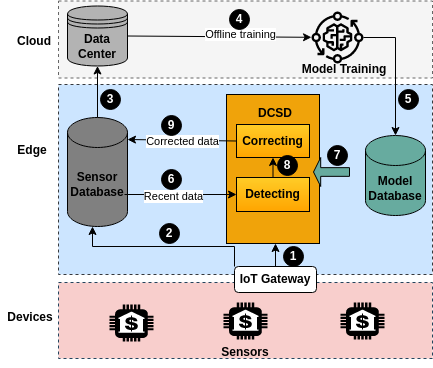

The diagram above was exported from draw.io. Its source (the exported page's mxGraphModel, read from the mxfile embedded in the PNG):
<mxGraphModel dx="1350" dy="891" grid="0" gridSize="10" guides="1" tooltips="1" connect="1" arrows="1" fold="1" page="1" pageScale="1" pageWidth="827" pageHeight="1169" math="0" shadow="0">
  <root>
    <mxCell id="0" />
    <mxCell id="1" parent="0" />
    <mxCell id="m0e01IfK1NFWnkAUsnU6-1" value="" style="rounded=0;whiteSpace=wrap;html=1;strokeColor=#666666;fillColor=#f5f5f5;dashed=1;fontColor=#333333;" parent="1" vertex="1">
      <mxGeometry x="197" y="88.5" width="374" height="77" as="geometry" />
    </mxCell>
    <mxCell id="m0e01IfK1NFWnkAUsnU6-2" value="" style="rounded=0;whiteSpace=wrap;html=1;strokeColor=#23445d;fillColor=#F8CECC;dashed=1;" parent="1" vertex="1">
      <mxGeometry x="197" y="370" width="374" height="76" as="geometry" />
    </mxCell>
    <mxCell id="m0e01IfK1NFWnkAUsnU6-3" value="" style="rounded=0;whiteSpace=wrap;html=1;strokeColor=#36393d;fillColor=#cce5ff;dashed=1;" parent="1" vertex="1">
      <mxGeometry x="197" y="172" width="374" height="190" as="geometry" />
    </mxCell>
    <mxCell id="m0e01IfK1NFWnkAUsnU6-4" value="&lt;b&gt;Cloud&lt;/b&gt;" style="text;html=1;strokeColor=none;fillColor=none;align=center;verticalAlign=middle;whiteSpace=wrap;rounded=0;dashed=1;" parent="1" vertex="1">
      <mxGeometry x="143" y="114" width="60" height="30" as="geometry" />
    </mxCell>
    <mxCell id="m0e01IfK1NFWnkAUsnU6-5" value="&lt;b&gt;Edge&lt;/b&gt;" style="text;html=1;strokeColor=none;fillColor=none;align=center;verticalAlign=middle;whiteSpace=wrap;rounded=0;dashed=1;" parent="1" vertex="1">
      <mxGeometry x="141" y="223" width="60" height="30" as="geometry" />
    </mxCell>
    <mxCell id="m0e01IfK1NFWnkAUsnU6-6" value="&lt;b&gt;Devices&lt;/b&gt;" style="text;html=1;strokeColor=none;fillColor=none;align=center;verticalAlign=middle;whiteSpace=wrap;rounded=0;dashed=1;" parent="1" vertex="1">
      <mxGeometry x="139" y="390" width="60" height="30" as="geometry" />
    </mxCell>
    <mxCell id="m0e01IfK1NFWnkAUsnU6-7" value="&lt;b&gt;Sensor Database&lt;/b&gt;" style="shape=cylinder3;whiteSpace=wrap;html=1;boundedLbl=1;backgroundOutline=1;size=15;strokeColor=#000000;fillColor=#808080;" parent="1" vertex="1">
      <mxGeometry x="206" y="205" width="60" height="109" as="geometry" />
    </mxCell>
    <mxCell id="m0e01IfK1NFWnkAUsnU6-8" value="&lt;b&gt;Model Database&lt;/b&gt;" style="shape=cylinder3;whiteSpace=wrap;html=1;boundedLbl=1;backgroundOutline=1;size=15;strokeColor=#000000;fillColor=#67AB9F;" parent="1" vertex="1">
      <mxGeometry x="504" y="223" width="60" height="80" as="geometry" />
    </mxCell>
    <mxCell id="m0e01IfK1NFWnkAUsnU6-9" value="&lt;b&gt;Data Center&lt;/b&gt;" style="shape=datastore;whiteSpace=wrap;html=1;strokeColor=#000000;fillColor=#B3B3B3;" parent="1" vertex="1">
      <mxGeometry x="206" y="93.5" width="60" height="60" as="geometry" />
    </mxCell>
    <mxCell id="m0e01IfK1NFWnkAUsnU6-10" value="" style="rounded=0;whiteSpace=wrap;html=1;strokeColor=#000000;fillColor=#f0a30a;fontColor=#000000;" parent="1" vertex="1">
      <mxGeometry x="365" y="182" width="93" height="149" as="geometry" />
    </mxCell>
    <mxCell id="m0e01IfK1NFWnkAUsnU6-11" value="&lt;b&gt;Correcting&lt;/b&gt;" style="rounded=0;whiteSpace=wrap;html=1;strokeColor=#000000;fillColor=#ffcd28;gradientColor=#ffa500;" parent="1" vertex="1">
      <mxGeometry x="375" y="212" width="73" height="33" as="geometry" />
    </mxCell>
    <mxCell id="m0e01IfK1NFWnkAUsnU6-12" value="&lt;b&gt;Detecting&lt;/b&gt;" style="rounded=0;whiteSpace=wrap;html=1;strokeColor=#000000;fillColor=#ffcd28;gradientColor=#ffa500;" parent="1" vertex="1">
      <mxGeometry x="375" y="265" width="73" height="34" as="geometry" />
    </mxCell>
    <mxCell id="m0e01IfK1NFWnkAUsnU6-13" value="&lt;b&gt;DCSD&lt;/b&gt;" style="text;html=1;strokeColor=none;fillColor=none;align=center;verticalAlign=middle;whiteSpace=wrap;rounded=0;" parent="1" vertex="1">
      <mxGeometry x="384" y="186" width="60" height="30" as="geometry" />
    </mxCell>
    <mxCell id="m0e01IfK1NFWnkAUsnU6-14" value="&lt;b&gt;IoT Gateway&lt;/b&gt;" style="rounded=1;whiteSpace=wrap;html=1;strokeColor=#000000;fillColor=#FFFFFF;" parent="1" vertex="1">
      <mxGeometry x="373" y="354" width="82" height="26" as="geometry" />
    </mxCell>
    <mxCell id="m0e01IfK1NFWnkAUsnU6-15" value="" style="outlineConnect=0;dashed=0;verticalLabelPosition=bottom;verticalAlign=top;align=center;html=1;shape=mxgraph.aws3.bank;fillColor=#000000;gradientColor=none;strokeColor=#000000;" parent="1" vertex="1">
      <mxGeometry x="248" y="392" width="44" height="37" as="geometry" />
    </mxCell>
    <mxCell id="m0e01IfK1NFWnkAUsnU6-16" value="" style="outlineConnect=0;dashed=0;verticalLabelPosition=bottom;verticalAlign=top;align=center;html=1;shape=mxgraph.aws3.bank;fillColor=#000000;gradientColor=none;strokeColor=#000000;" parent="1" vertex="1">
      <mxGeometry x="362" y="390" width="44" height="37" as="geometry" />
    </mxCell>
    <mxCell id="m0e01IfK1NFWnkAUsnU6-17" value="" style="outlineConnect=0;dashed=0;verticalLabelPosition=bottom;verticalAlign=top;align=center;html=1;shape=mxgraph.aws3.bank;fillColor=#000000;gradientColor=none;strokeColor=#000000;" parent="1" vertex="1">
      <mxGeometry x="479" y="390" width="44" height="37" as="geometry" />
    </mxCell>
    <mxCell id="m0e01IfK1NFWnkAUsnU6-18" value="" style="sketch=0;outlineConnect=0;fontColor=#232F3E;gradientColor=none;fillColor=#000000;strokeColor=none;dashed=0;verticalLabelPosition=bottom;verticalAlign=top;align=center;html=1;fontSize=12;fontStyle=0;aspect=fixed;pointerEvents=1;shape=mxgraph.aws4.iot_greengrass_component_machine_learning;" parent="1" vertex="1">
      <mxGeometry x="450" y="99" width="52" height="52" as="geometry" />
    </mxCell>
    <mxCell id="m0e01IfK1NFWnkAUsnU6-19" value="" style="endArrow=classic;html=1;rounded=0;exitX=1;exitY=0.5;exitDx=0;exitDy=0;" parent="1" source="m0e01IfK1NFWnkAUsnU6-9" target="m0e01IfK1NFWnkAUsnU6-18" edge="1">
      <mxGeometry width="50" height="50" relative="1" as="geometry">
        <mxPoint x="370" y="169" as="sourcePoint" />
        <mxPoint x="420" y="119" as="targetPoint" />
      </mxGeometry>
    </mxCell>
    <mxCell id="m0e01IfK1NFWnkAUsnU6-20" value="Offline training" style="edgeLabel;html=1;align=center;verticalAlign=middle;resizable=0;points=[];" parent="m0e01IfK1NFWnkAUsnU6-19" vertex="1" connectable="0">
      <mxGeometry x="0.2123" y="3" relative="1" as="geometry">
        <mxPoint as="offset" />
      </mxGeometry>
    </mxCell>
    <mxCell id="m0e01IfK1NFWnkAUsnU6-21" value="&lt;b&gt;Model Training&lt;/b&gt;" style="text;html=1;strokeColor=none;fillColor=none;align=center;verticalAlign=middle;whiteSpace=wrap;rounded=0;" parent="1" vertex="1">
      <mxGeometry x="436" y="142" width="94" height="30" as="geometry" />
    </mxCell>
    <mxCell id="m0e01IfK1NFWnkAUsnU6-22" value="" style="endArrow=classic;html=1;rounded=0;entryX=0.5;entryY=0;entryDx=0;entryDy=0;entryPerimeter=0;edgeStyle=orthogonalEdgeStyle;" parent="1" source="m0e01IfK1NFWnkAUsnU6-18" target="m0e01IfK1NFWnkAUsnU6-8" edge="1">
      <mxGeometry width="50" height="50" relative="1" as="geometry">
        <mxPoint x="697" y="159" as="sourcePoint" />
        <mxPoint x="747" y="109" as="targetPoint" />
      </mxGeometry>
    </mxCell>
    <mxCell id="m0e01IfK1NFWnkAUsnU6-23" value="" style="shape=singleArrow;direction=west;whiteSpace=wrap;html=1;strokeColor=#000000;fillColor=#67AB9F;" parent="1" vertex="1">
      <mxGeometry x="452" y="245" width="36" height="29" as="geometry" />
    </mxCell>
    <mxCell id="m0e01IfK1NFWnkAUsnU6-24" value="" style="endArrow=classic;html=1;rounded=0;entryX=0;entryY=0.5;entryDx=0;entryDy=0;" parent="1" target="m0e01IfK1NFWnkAUsnU6-12" edge="1">
      <mxGeometry width="50" height="50" relative="1" as="geometry">
        <mxPoint x="263" y="282" as="sourcePoint" />
        <mxPoint x="334" y="310" as="targetPoint" />
      </mxGeometry>
    </mxCell>
    <mxCell id="m0e01IfK1NFWnkAUsnU6-25" value="Recent data" style="edgeLabel;html=1;align=center;verticalAlign=middle;resizable=0;points=[];" parent="m0e01IfK1NFWnkAUsnU6-24" vertex="1" connectable="0">
      <mxGeometry x="-0.6007" y="-2" relative="1" as="geometry">
        <mxPoint x="26" y="-1" as="offset" />
      </mxGeometry>
    </mxCell>
    <mxCell id="m0e01IfK1NFWnkAUsnU6-26" value="" style="endArrow=classic;html=1;rounded=0;exitX=0;exitY=0.5;exitDx=0;exitDy=0;entryX=1;entryY=0.202;entryDx=0;entryDy=0;entryPerimeter=0;" parent="1" source="m0e01IfK1NFWnkAUsnU6-11" target="m0e01IfK1NFWnkAUsnU6-7" edge="1">
      <mxGeometry width="50" height="50" relative="1" as="geometry">
        <mxPoint x="263" y="254" as="sourcePoint" />
        <mxPoint x="313" y="204" as="targetPoint" />
      </mxGeometry>
    </mxCell>
    <mxCell id="m0e01IfK1NFWnkAUsnU6-27" value="Corrected data" style="edgeLabel;html=1;align=center;verticalAlign=middle;resizable=0;points=[];labelBackgroundColor=default;" parent="m0e01IfK1NFWnkAUsnU6-26" vertex="1" connectable="0">
      <mxGeometry x="0.2295" y="-1" relative="1" as="geometry">
        <mxPoint x="12" y="2" as="offset" />
      </mxGeometry>
    </mxCell>
    <mxCell id="m0e01IfK1NFWnkAUsnU6-28" value="&lt;b&gt;Sensors&lt;/b&gt;" style="text;html=1;strokeColor=none;fillColor=none;align=center;verticalAlign=middle;whiteSpace=wrap;rounded=0;" parent="1" vertex="1">
      <mxGeometry x="354" y="425" width="60" height="30" as="geometry" />
    </mxCell>
    <mxCell id="m0e01IfK1NFWnkAUsnU6-30" value="" style="endArrow=classic;html=1;rounded=0;exitX=0.5;exitY=0;exitDx=0;exitDy=0;" parent="1" source="m0e01IfK1NFWnkAUsnU6-14" edge="1">
      <mxGeometry width="50" height="50" relative="1" as="geometry">
        <mxPoint x="412" y="356" as="sourcePoint" />
        <mxPoint x="414" y="331" as="targetPoint" />
        <Array as="points" />
      </mxGeometry>
    </mxCell>
    <mxCell id="m0e01IfK1NFWnkAUsnU6-31" value="" style="endArrow=classic;html=1;rounded=0;exitX=0.5;exitY=0;exitDx=0;exitDy=0;" parent="1" source="m0e01IfK1NFWnkAUsnU6-12" target="m0e01IfK1NFWnkAUsnU6-11" edge="1">
      <mxGeometry width="50" height="50" relative="1" as="geometry">
        <mxPoint x="491" y="366" as="sourcePoint" />
        <mxPoint x="541" y="316" as="targetPoint" />
      </mxGeometry>
    </mxCell>
    <mxCell id="m0e01IfK1NFWnkAUsnU6-33" value="" style="endArrow=classic;html=1;rounded=0;exitX=0.5;exitY=0;exitDx=0;exitDy=0;exitPerimeter=0;entryX=0.5;entryY=1;entryDx=0;entryDy=0;" parent="1" source="m0e01IfK1NFWnkAUsnU6-7" target="m0e01IfK1NFWnkAUsnU6-9" edge="1">
      <mxGeometry width="50" height="50" relative="1" as="geometry">
        <mxPoint x="42" y="245" as="sourcePoint" />
        <mxPoint x="92" y="195" as="targetPoint" />
      </mxGeometry>
    </mxCell>
    <mxCell id="m0e01IfK1NFWnkAUsnU6-34" value="1" style="ellipse;whiteSpace=wrap;html=1;aspect=fixed;strokeColor=#000000;fillColor=#000000;fontColor=#FFFFFF;fontStyle=1" parent="1" vertex="1">
      <mxGeometry x="422" y="334" width="20" height="20" as="geometry" />
    </mxCell>
    <mxCell id="m0e01IfK1NFWnkAUsnU6-37" value="6" style="ellipse;whiteSpace=wrap;html=1;aspect=fixed;strokeColor=#000000;fillColor=#000000;fontColor=#FFFFFF;fontStyle=1" parent="1" vertex="1">
      <mxGeometry x="300" y="257" width="20" height="20" as="geometry" />
    </mxCell>
    <mxCell id="m0e01IfK1NFWnkAUsnU6-38" value="3" style="ellipse;whiteSpace=wrap;html=1;aspect=fixed;strokeColor=#000000;fillColor=#000000;fontColor=#FFFFFF;fontStyle=1" parent="1" vertex="1">
      <mxGeometry x="239" y="177" width="20" height="20" as="geometry" />
    </mxCell>
    <mxCell id="m0e01IfK1NFWnkAUsnU6-39" value="4" style="ellipse;whiteSpace=wrap;html=1;aspect=fixed;strokeColor=#000000;fillColor=#000000;fontColor=#FFFFFF;fontStyle=1" parent="1" vertex="1">
      <mxGeometry x="368" y="97" width="20" height="20" as="geometry" />
    </mxCell>
    <mxCell id="m0e01IfK1NFWnkAUsnU6-40" value="5" style="ellipse;whiteSpace=wrap;html=1;aspect=fixed;strokeColor=#000000;fillColor=#000000;fontColor=#FFFFFF;fontStyle=1" parent="1" vertex="1">
      <mxGeometry x="537" y="177" width="20" height="20" as="geometry" />
    </mxCell>
    <mxCell id="m0e01IfK1NFWnkAUsnU6-43" value="7" style="ellipse;whiteSpace=wrap;html=1;aspect=fixed;strokeColor=#000000;fillColor=#000000;fontColor=#FFFFFF;fontStyle=1" parent="1" vertex="1">
      <mxGeometry x="466" y="233" width="20" height="20" as="geometry" />
    </mxCell>
    <mxCell id="m0e01IfK1NFWnkAUsnU6-44" value="8" style="ellipse;whiteSpace=wrap;html=1;aspect=fixed;strokeColor=#000000;fillColor=#000000;fontColor=#FFFFFF;fontStyle=1" parent="1" vertex="1">
      <mxGeometry x="416" y="243" width="20" height="20" as="geometry" />
    </mxCell>
    <mxCell id="m0e01IfK1NFWnkAUsnU6-46" value="9" style="ellipse;whiteSpace=wrap;html=1;aspect=fixed;strokeColor=#000000;fillColor=#000000;fontColor=#FFFFFF;fontStyle=1" parent="1" vertex="1">
      <mxGeometry x="300" y="203" width="20" height="20" as="geometry" />
    </mxCell>
    <mxCell id="ywNwij8xBB63aIoQN-RS-3" value="" style="endArrow=classic;html=1;rounded=0;strokeColor=#000000;strokeWidth=1;exitX=0;exitY=0;exitDx=0;exitDy=0;edgeStyle=orthogonalEdgeStyle;" parent="1" source="m0e01IfK1NFWnkAUsnU6-14" edge="1">
      <mxGeometry width="50" height="50" relative="1" as="geometry">
        <mxPoint x="90" y="341" as="sourcePoint" />
        <mxPoint x="231" y="314" as="targetPoint" />
      </mxGeometry>
    </mxCell>
    <mxCell id="ywNwij8xBB63aIoQN-RS-4" value="2" style="ellipse;whiteSpace=wrap;html=1;aspect=fixed;strokeColor=#000000;fillColor=#000000;fontColor=#FFFFFF;fontStyle=1" parent="1" vertex="1">
      <mxGeometry x="298" y="311" width="20" height="20" as="geometry" />
    </mxCell>
  </root>
</mxGraphModel>